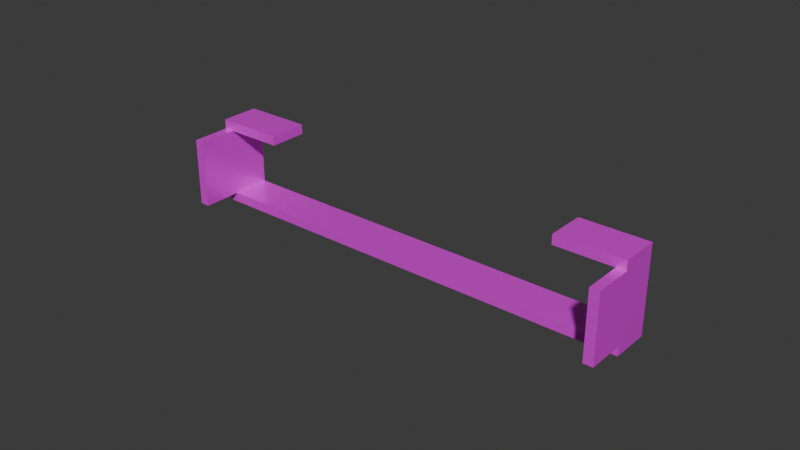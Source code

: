 # Source: M2_Feed_Chute_Link.blend  (saved by Blender 5.1.30; exported with 4.5.12 LTS)
import bpy
from mathutils import Matrix  # noqa: F401  (used for matrix-valued properties, if any)

bpy.ops.wm.read_factory_settings(use_empty=True)
scene = bpy.context.scene
scene.name = 'Scene'

# ---- images (referenced by path relative to the original .blend; pixels are not part of the script)
import os
ASSET_DIR = os.environ.get("B2B_ASSET_DIR", "")  # directory of the original .blend (textures are referenced by path, not embedded)
HERE = os.path.dirname(os.path.abspath(__file__))  # packed textures are extracted next to this script under _unpacked/

def load_image(name, relpath, width, height, colorspace="sRGB"):
    """Load a texture the original file referenced (path relative to the .blend, or extracted next to this script)."""
    p = next((c for c in (os.path.join(HERE, relpath), os.path.join(ASSET_DIR, relpath)) if relpath and os.path.exists(c)), "")
    if p:
        img = bpy.data.images.load(p, check_existing=True)
        img.name = name
    else:  # same state as the original file: an image datablock whose file is absent (Cycles renders it pink)
        img = bpy.data.images.new(name, width, height)
        img.source = "FILE"
        img.filepath = "//" + (relpath or name)
    img.colorspace_settings.name = colorspace
    return img
img_metal002_2k_png_color_png = load_image('Metal002_2K-PNG_Color.png', 'Metal002_2K-PNG_Color.png', 1024, 1024, 'sRGB')
img_metal002_2k_png_metalness_png = load_image('Metal002_2K-PNG_Metalness.png', 'Metal002_2K-PNG_Metalness.png', 1024, 1024, 'Non-Color')
img_metal002_2k_png_roughness_png = load_image('Metal002_2K-PNG_Roughness.png', 'Metal002_2K-PNG_Roughness.png', 1024, 1024, 'Non-Color')
img_metal002_2k_png_displacement_png = load_image('Metal002_2K-PNG_Displacement.png', 'Metal002_2K-PNG_Displacement.png', 1024, 1024, 'Non-Color')
img_metal002_2k_png_normalgl_png = load_image('Metal002_2K-PNG_NormalGL.png', 'Metal002_2K-PNG_NormalGL.png', 1024, 1024, 'Non-Color')
img_metal039_2k_png_color_png = load_image('Metal039_2K-PNG_Color.png', 'Metal039_2K-PNG_Color.png', 1024, 1024, 'sRGB')
img_metal039_2k_png_metalness_png = load_image('Metal039_2K-PNG_Metalness.png', 'Metal039_2K-PNG_Metalness.png', 1024, 1024, 'Non-Color')
img_metal039_2k_png_roughness_png = load_image('Metal039_2K-PNG_Roughness.png', 'Metal039_2K-PNG_Roughness.png', 1024, 1024, 'Non-Color')
img_metal039_2k_png_displacement_png = load_image('Metal039_2K-PNG_Displacement.png', 'Metal039_2K-PNG_Displacement.png', 1024, 1024, 'Non-Color')
img_metal039_2k_png_normalgl_png = load_image('Metal039_2K-PNG_NormalGL.png', 'Metal039_2K-PNG_NormalGL.png', 1024, 1024, 'Non-Color')
img_metal037_2k_png_color_png = load_image('Metal037_2K-PNG_Color.png', 'Metal037_2K-PNG_Color.png', 1024, 1024, 'sRGB')
img_metal037_2k_png_metalness_png = load_image('Metal037_2K-PNG_Metalness.png', 'Metal037_2K-PNG_Metalness.png', 1024, 1024, 'Non-Color')
img_metal037_2k_png_roughness_png = load_image('Metal037_2K-PNG_Roughness.png', 'Metal037_2K-PNG_Roughness.png', 1024, 1024, 'Non-Color')
img_metal037_2k_png_displacement_png = load_image('Metal037_2K-PNG_Displacement.png', 'Metal037_2K-PNG_Displacement.png', 1024, 1024, 'Non-Color')
img_metal037_2k_png_normalgl_png = load_image('Metal037_2K-PNG_NormalGL.png', 'Metal037_2K-PNG_NormalGL.png', 1024, 1024, 'Non-Color')

# ---- materials (node trees are filled in below, after node groups)
mat_feed_chute_link = bpy.data.materials.new('Feed Chute Link')

# ---- node groups
ng_yp_layer_metal002_2k_png_color_png = bpy.data.node_groups.new('.yP Layer Metal002_2K-PNG_Color.png', 'ShaderNodeTree')
_N = ng_yp_layer_metal002_2k_png_color_png.nodes; _L = ng_yp_layer_metal002_2k_png_color_png.links
n0 = _N.new('NodeFrame'); n0.name = '__yp_info_Frame'; n0.location = (0, 230)
n0.label = 'Part of Ucupaint addon (github.com/ucupumar/ucupaint)'
n0.width = 560
n1 = _N.new('NodeFrame'); n1.name = '__yp_info_Frame.001'; n1.location = (0, 150)
n1.label = 'WARNING: Do NOT edit this group manually!'
n1.width = 450
n2 = _N.new('ShaderNodeTexImage'); n2.name = 'Image Texture NYJE'; n2.location = (0, 0)
n2.label = 'Source'
n2.image = img_metal002_2k_png_color_png
n2.interpolation = 'Cubic'
n3 = _N.new('ShaderNodeMapping'); n3.name = 'Mapping 5BR5'; n3.location = (0, -1360)
n3.label = 'Mapping'
n4 = _N.new('ShaderNodeTexImage'); n4.name = 'Image Texture 9QSG'; n4.location = (0, -320)
n4.label = 'Metallic Override : IMAGE'
n4.image = img_metal002_2k_png_metalness_png
n5 = _N.new('ShaderNodeTexImage'); n5.name = 'Image Texture EFG0'; n5.location = (0, -580)
n5.label = 'Roughness Override : IMAGE'
n5.image = img_metal002_2k_png_roughness_png
n6 = _N.new('ShaderNodeTexImage'); n6.name = 'Image Texture VAE5'; n6.location = (0, -840)
n6.label = 'Normal Override : IMAGE'
n6.image = img_metal002_2k_png_displacement_png
n6.interpolation = 'Cubic'
n7 = _N.new('ShaderNodeTexImage'); n7.name = 'Image Texture V616'; n7.location = (0, -1100)
n7.label = 'Normal Override 1 : IMAGE'
n7.image = img_metal002_2k_png_normalgl_png
_L.new(n3.outputs[0], n2.inputs[0])
_L.new(n3.outputs[0], n4.inputs[0])
_L.new(n3.outputs[0], n5.inputs[0])
_L.new(n3.outputs[0], n6.inputs[0])
_L.new(n3.outputs[0], n7.inputs[0])
ng_yp_layer_metal039_2k_png_color_png = bpy.data.node_groups.new('.yP Layer Metal039_2K-PNG_Color.png', 'ShaderNodeTree')
_N = ng_yp_layer_metal039_2k_png_color_png.nodes; _L = ng_yp_layer_metal039_2k_png_color_png.links
n0 = _N.new('NodeFrame'); n0.name = '__yp_info_Frame'; n0.location = (0, 230)
n0.label = 'Part of Ucupaint addon (github.com/ucupumar/ucupaint)'
n0.width = 560
n1 = _N.new('NodeFrame'); n1.name = '__yp_info_Frame.001'; n1.location = (0, 150)
n1.label = 'WARNING: Do NOT edit this group manually!'
n1.width = 450
n2 = _N.new('ShaderNodeTexImage'); n2.name = 'Image Texture 27Y7'; n2.location = (0, 0)
n2.label = 'Source'
n2.image = img_metal039_2k_png_color_png
n2.projection = 'BOX'
n2.interpolation = 'Cubic'
n3 = _N.new('ShaderNodeMapping'); n3.name = 'Mapping W2A7'; n3.location = (0, -1360)
n3.label = 'Mapping'
n4 = _N.new('ShaderNodeTexImage'); n4.name = 'Image Texture 78ZV'; n4.location = (0, -320)
n4.label = 'Metallic Override : IMAGE'
n4.image = img_metal039_2k_png_metalness_png
n4.projection = 'BOX'
n5 = _N.new('ShaderNodeTexImage'); n5.name = 'Image Texture 7NWZ'; n5.location = (0, -580)
n5.label = 'Roughness Override : IMAGE'
n5.image = img_metal039_2k_png_roughness_png
n5.projection = 'BOX'
n6 = _N.new('ShaderNodeTexImage'); n6.name = 'Image Texture O5KJ'; n6.location = (0, -840)
n6.label = 'Normal Override : IMAGE'
n6.image = img_metal039_2k_png_displacement_png
n6.projection = 'BOX'
n6.interpolation = 'Cubic'
n7 = _N.new('ShaderNodeTexImage'); n7.name = 'Image Texture VTS9'; n7.location = (0, -1100)
n7.label = 'Normal Override 1 : IMAGE'
n7.image = img_metal039_2k_png_normalgl_png
n7.projection = 'BOX'
_L.new(n3.outputs[0], n2.inputs[0])
_L.new(n3.outputs[0], n4.inputs[0])
_L.new(n3.outputs[0], n5.inputs[0])
_L.new(n3.outputs[0], n6.inputs[0])
_L.new(n3.outputs[0], n7.inputs[0])
ng_yp_layer_metal037_2k_png_color_png = bpy.data.node_groups.new('.yP Layer Metal037_2K-PNG_Color.png', 'ShaderNodeTree')
_s = ng_yp_layer_metal037_2k_png_color_png.interface.new_socket(name='Color', in_out='OUTPUT', socket_type='NodeSocketColor')
_s = ng_yp_layer_metal037_2k_png_color_png.interface.new_socket(name='Metallic', in_out='OUTPUT', socket_type='NodeSocketFloat')
_s = ng_yp_layer_metal037_2k_png_color_png.interface.new_socket(name='Roughness', in_out='OUTPUT', socket_type='NodeSocketFloat')
_s = ng_yp_layer_metal037_2k_png_color_png.interface.new_socket(name='.intensity_value', in_out='INPUT', socket_type='NodeSocketFloat')
_s.subtype = 'FACTOR'
_s.default_value = 1.0
_s.min_value = 0.0
_s.max_value = 1.0
_s.description = 'Layer opacity'
_s = ng_yp_layer_metal037_2k_png_color_png.interface.new_socket(name='.channels[0].intensity_value', in_out='INPUT', socket_type='NodeSocketFloat')
_s.subtype = 'FACTOR'
_s.default_value = 1.0
_s.min_value = 0.0
_s.max_value = 1.0
_s.description = 'Layer channel opacity'
_s = ng_yp_layer_metal037_2k_png_color_png.interface.new_socket(name='.channels[1].intensity_value', in_out='INPUT', socket_type='NodeSocketFloat')
_s.subtype = 'FACTOR'
_s.default_value = 1.0
_s.min_value = 0.0
_s.max_value = 1.0
_s.description = 'Layer channel opacity'
_s = ng_yp_layer_metal037_2k_png_color_png.interface.new_socket(name='.channels[2].intensity_value', in_out='INPUT', socket_type='NodeSocketFloat')
_s.subtype = 'FACTOR'
_s.default_value = 1.0
_s.min_value = 0.0
_s.max_value = 1.0
_s.description = 'Layer channel opacity'
_s = ng_yp_layer_metal037_2k_png_color_png.interface.new_socket(name='Color', in_out='INPUT', socket_type='NodeSocketColor')
_s = ng_yp_layer_metal037_2k_png_color_png.interface.new_socket(name='Metallic', in_out='INPUT', socket_type='NodeSocketFloat')
_s = ng_yp_layer_metal037_2k_png_color_png.interface.new_socket(name='Roughness', in_out='INPUT', socket_type='NodeSocketFloat')
_s = ng_yp_layer_metal037_2k_png_color_png.interface.new_socket(name='Texcoord Generated', in_out='INPUT', socket_type='NodeSocketVector')
# nodes of '.yP Layer Metal037_2K-PNG_Color.png' reference scene objects; filled in after objects exist
ng_ypl_check_input_normal = bpy.data.node_groups.new('~yPL Check Input Normal', 'ShaderNodeTree')
_s = ng_ypl_check_input_normal.interface.new_socket(name='Normal', in_out='OUTPUT', socket_type='NodeSocketVector')
_s.min_value = 0.0
_s.max_value = 0.0
_s = ng_ypl_check_input_normal.interface.new_socket(name='Normal', in_out='INPUT', socket_type='NodeSocketVector')
_s.default_value = (999.0, 999.0, 999.0)
_s.min_value = -1e+04
_s.max_value = 1e+04
_N = ng_ypl_check_input_normal.nodes; _L = ng_ypl_check_input_normal.links
n0 = _N.new('NodeFrame'); n0.name = 'revision'; n0.location = (-303, 143)
n0.label = '4'
n0.width = 150
n1 = _N.new('ShaderNodeMath'); n1.name = 'Math.001'; n1.location = (83, -84)
n1.operation = 'GREATER_THAN'
n1.inputs[1].default_value = 250.0
n2 = _N.new('ShaderNodeMix'); n2.name = 'Mix.001'; n2.location = (298, 91)
n2.data_type = 'RGBA'
n3 = _N.new('NodeGroupInput'); n3.name = 'Group Input'; n3.location = (-299, 74)
n4 = _N.new('ShaderNodeSeparateXYZ'); n4.name = 'Separate XYZ.001'; n4.location = (-100, -91)
n5 = _N.new('NodeGroupOutput'); n5.name = 'Group Output'; n5.location = (498, 0)
n6 = _N.new('ShaderNodeNormalMap'); n6.name = 'Normal Map'; n6.location = (-307, -16)
n7 = _N.new('NodeFrame'); n7.name = '__yp_info_Frame'; n7.location = (-919, -6)
n7.label = 'Part of Ucupaint addon (github.com/ucupumar/ucupaint)'
n7.width = 560
n8 = _N.new('NodeFrame'); n8.name = '__yp_info_Frame.001'; n8.location = (-919, -86)
n8.label = 'WARNING: Do NOT edit this group manually!'
n8.width = 450
_L.new(n4.outputs[2], n1.inputs[0])
_L.new(n1.outputs[0], n2.inputs[0])
_L.new(n3.outputs[0], n4.inputs[0])
_L.new(n3.outputs[0], n2.inputs[6])
_L.new(n2.outputs[2], n5.inputs[0])
_L.new(n6.outputs[0], n2.inputs[7])
n5.is_active_output = True
ng_ucupaint_feed_chute_link = bpy.data.node_groups.new('Ucupaint Feed Chute Link', 'ShaderNodeTree')
_s = ng_ucupaint_feed_chute_link.interface.new_socket(name='Color', in_out='OUTPUT', socket_type='NodeSocketColor')
_s = ng_ucupaint_feed_chute_link.interface.new_socket(name='Metallic', in_out='OUTPUT', socket_type='NodeSocketFloat')
_s.subtype = 'FACTOR'
_s = ng_ucupaint_feed_chute_link.interface.new_socket(name='Roughness', in_out='OUTPUT', socket_type='NodeSocketFloat')
_s.subtype = 'FACTOR'
_s = ng_ucupaint_feed_chute_link.interface.new_socket(name='Normal', in_out='OUTPUT', socket_type='NodeSocketVector')
_s = ng_ucupaint_feed_chute_link.interface.new_socket(name='Color', in_out='INPUT', socket_type='NodeSocketColor')
_s.default_value = (1.0, 1.0, 1.0, 1.0)
_s = ng_ucupaint_feed_chute_link.interface.new_socket(name='Metallic', in_out='INPUT', socket_type='NodeSocketFloat')
_s.subtype = 'FACTOR'
_s.min_value = 0.0
_s.max_value = 1.0
_s = ng_ucupaint_feed_chute_link.interface.new_socket(name='Roughness', in_out='INPUT', socket_type='NodeSocketFloat')
_s.subtype = 'FACTOR'
_s.min_value = 0.0
_s.max_value = 1.0
_s = ng_ucupaint_feed_chute_link.interface.new_socket(name='Normal', in_out='INPUT', socket_type='NodeSocketVector')
_s.default_value = (999.0, 999.0, 999.0)
_s.hide_value = True
_N = ng_ucupaint_feed_chute_link.nodes; _L = ng_ucupaint_feed_chute_link.links
n0 = _N.new('NodeGroupInput'); n0.name = 'Group Input'; n0.location = (-200, 0)
n0.label = 'Start'
n1 = _N.new('NodeGroupOutput'); n1.name = 'Group Output'; n1.location = (1450, 0)
n1.label = 'End'
n2 = _N.new('NodeFrame'); n2.name = '__yp_info_Frame'; n2.location = (0, 230)
n2.label = 'Created using Ucupaint 2.4.8 (github.com/ucupumar/ucupaint)'
n2.width = 620
n3 = _N.new('NodeFrame'); n3.name = '__yp_info_Frame.001'; n3.location = (0, 150)
n3.label = 'WARNING: Do NOT edit this group manually!'
n3.width = 450
n4 = _N.new('ShaderNodeGroup'); n4.name = 'Group I2IC'; n4.location = (200, 0)
n4.label = 'Metal002_2K-PNG_Color.png'
n4.width = 300
n4.node_tree = ng_yp_layer_metal002_2k_png_color_png
n5 = _N.new('ShaderNodeGroup'); n5.name = 'Group GDXC'; n5.location = (550, 0)
n5.label = 'Metal039_2K-PNG_Color.png'
n5.width = 300
n5.node_tree = ng_yp_layer_metal039_2k_png_color_png
n6 = _N.new('ShaderNodeGroup'); n6.name = 'Group DN87'; n6.location = (900, 0)
n6.label = 'Metal037_2K-PNG_Color.png'
n6.width = 300
n6.node_tree = ng_yp_layer_metal037_2k_png_color_png
n6.inputs[0].default_value = 1.0
n6.inputs[1].default_value = 1.0
n6.inputs[2].default_value = 1.0
n6.inputs[3].default_value = 1.0
n7 = _N.new('ShaderNodeMix'); n7.name = 'Mix 1HPH'; n7.location = (1250, 0)
n7.label = 'Clamp'
n7.data_type = 'RGBA'
n7.blend_type = 'MULTIPLY'
n7.clamp_result = True
n7.inputs[0].default_value = 0.0
n8 = _N.new('ShaderNodeGroup'); n8.name = 'Group RLF8'; n8.location = (0, 0)
n8.label = 'Start Normal Filter'
n8.node_tree = ng_ypl_check_input_normal
n9 = _N.new('ShaderNodeTexCoord'); n9.name = 'Texture Coordinate'; n9.location = (0, -120)
_L.new(n0.outputs[0], n6.inputs[4])
_L.new(n6.outputs[0], n7.inputs[6])
_L.new(n7.outputs[2], n1.inputs[0])
_L.new(n0.outputs[1], n6.inputs[5])
_L.new(n6.outputs[1], n1.inputs[1])
_L.new(n0.outputs[2], n6.inputs[6])
_L.new(n6.outputs[2], n1.inputs[2])
_L.new(n0.outputs[3], n8.inputs[0])
_L.new(n8.outputs[0], n1.inputs[3])
_L.new(n9.outputs[0], n6.inputs[7])
n1.is_active_output = True

# ---- material node trees
mat_feed_chute_link.use_nodes = True; mat_feed_chute_link.node_tree.nodes.clear()
_N = mat_feed_chute_link.node_tree.nodes; _L = mat_feed_chute_link.node_tree.links
n0 = _N.new('ShaderNodeGroup'); n0.name = 'Group'; n0.location = (0, 0)
n0.node_tree = ng_ucupaint_feed_chute_link
n0.inputs[0].default_value = (0.03804, 0.03804, 0.03804, 1.0)
n0.inputs[1].default_value = 0.0
n0.inputs[2].default_value = 0.5
n0.inputs[3].default_value = (999.0, 999.0, 999.0)
n1 = _N.new('ShaderNodeBsdfPrincipled'); n1.name = 'Principled BSDF'; n1.location = (200, 0)
n2 = _N.new('ShaderNodeOutputMaterial'); n2.name = 'Material Output'; n2.location = (470, 0)
_L.new(n1.outputs[0], n2.inputs[0])
_L.new(n0.outputs[0], n1.inputs[0])
_L.new(n0.outputs[1], n1.inputs[1])
_L.new(n0.outputs[2], n1.inputs[2])
_L.new(n0.outputs[3], n1.inputs[5])
n2.is_active_output = True

# ---- world
world_world = bpy.data.worlds.new('World'); scene.world = world_world
world_world.use_nodes = True; world_world.node_tree.nodes.clear()
_N = world_world.node_tree.nodes; _L = world_world.node_tree.links
n0 = _N.new('ShaderNodeOutputWorld'); n0.name = 'World Output'; n0.location = (200, 100)
n1 = _N.new('ShaderNodeBackground'); n1.name = 'Background'; n1.location = (-200, 100)
n1.inputs[0].default_value = (0.05088, 0.05088, 0.05088, 1.0)
_L.new(n1.outputs[0], n0.inputs[0])
n0.is_active_output = True
world_world.color = (0.05088, 0.05088, 0.05088)
world_world.sun_shadow_jitter_overblur = 0.0

# ---- meshes
me_cube = bpy.data.meshes.new('Cube')
me_cube.from_pydata([(-0.3217, -0.3048, 0.3048), (-0.3217, 0.3048, 0.3048), (0.2429, -0.3048, 0.3048), (0.2429, 0.3048, 0.3048), (-0.3344, -0.3048, -0.3048), (-0.3344, -0.3048, 0.3048), (-0.3344, 0.3048, -0.3048), (-0.3344, 0.3048, 5.182), (-0.3344, -0.3048, 5.182), (-0.3217, 0.3048, 5.182), (-0.3217, -0.3048, 5.182), (0.2556, -0.3048, -0.3048), (0.2556, -0.3048, 0.3048), (0.2556, 0.3048, -0.3048), (0.2429, -0.3048, 4.572), (0.2429, 0.3048, 4.572), (0.2556, -0.3048, 4.572), (0.2556, -0.3048, 5.182), (0.2556, 0.3048, 5.182), (0.1667, -0.3048, 4.572), (0.1667, 0.3048, 4.572), (0.1667, -0.3048, 5.182), (0.1667, 0.3048, 5.182), (-0.3217, -0.3048, 4.572), (-0.3217, 0.3048, 4.572), (-0.3344, -0.3048, 4.572), (-0.2455, 0.3048, 4.572), (-0.2455, -0.3048, 4.572), (-0.2455, -0.3048, 5.182), (-0.2455, 0.3048, 5.182), (-0.3217, -0.3048, 5.182), (-0.3217, 0.3048, 5.182), (-0.3344, -0.3048, 5.182), (-0.3344, 0.3048, 5.182), (-0.2455, -0.3048, 5.182), (-0.2455, 0.3048, 5.182), (0.2429, -0.9144, 0.3048), (0.2556, -0.9144, 0.3048), (0.2429, -0.9144, 4.572), (0.2556, -0.9144, 4.572), (-0.3344, -0.9144, 0.3048), (-0.3217, -0.9144, 0.3048), (-0.3217, -0.9144, 4.572), (-0.3344, -0.9144, 4.572)], [], [(2, 36, 38, 14, 15, 3), (30, 34, 35, 31, 33, 32), (3, 1, 0, 2), (5, 40, 43, 25, 8, 7, 6, 4), (18, 22, 21, 17), (17, 21, 19, 14, 16), (13, 6, 7, 9, 29, 26, 24, 1, 3, 15, 20, 22, 18), (11, 4, 6, 13), (2, 12, 37, 36), (16, 39, 37, 12, 11, 13, 18, 17), (0, 5, 4, 11, 12, 2), (20, 19, 21, 22), (15, 14, 19, 20), (28, 29, 35, 34), (23, 42, 41, 0, 1, 24), (23, 24, 26, 27), (25, 23, 27, 28, 10, 8), (9, 7, 33, 31), (7, 8, 32, 33), (8, 10, 30, 32), (27, 26, 29, 28), (9, 31, 35, 29), (30, 10, 28, 34), (36, 37, 39, 38), (16, 14, 38, 39), (40, 41, 42, 43), (23, 25, 43, 42), (5, 0, 41, 40)])
_uv = me_cube.uv_layers.new(name='UVMap')
_uv.uv.foreach_set('vector', [0.5201, 0.6526, 0.4287, 0.6526, 0.4287, 0.01259, 0.5201, 0.01259, 0.6115, 0.01259, 0.6115, 0.6526, 0.7775, 0.6778, 0.7889, 0.6778, 0.7889, 0.7692, 0.7775, 0.7692, 0.7756, 0.7692, 0.7756, 0.6778, 0.7407, 0.8858, 0.656, 0.8858, 0.656, 0.7944, 0.7407, 0.7944, 0.104, 0.744, 0.01259, 0.744, 0.01259, 0.104, 0.104, 0.104, 0.104, 0.01259, 0.1954, 0.01259, 0.1954, 0.8354, 0.104, 0.8354, 0.7792, 0.8858, 0.7659, 0.8858, 0.7659, 0.7944, 0.7792, 0.7944, 0.8044, 0.7944, 0.8177, 0.7944, 0.8177, 0.8858, 0.8063, 0.8858, 0.8044, 0.8858, 0.9332, 0.8354, 0.8447, 0.8354, 0.8447, 0.01259, 0.8466, 0.01259, 0.8581, 0.01259, 0.8581, 0.104, 0.8466, 0.104, 0.8466, 0.744, 0.9313, 0.744, 0.9313, 0.104, 0.9199, 0.104, 0.9199, 0.01259, 0.9332, 0.01259, 0.5423, 0.7944, 0.6308, 0.7944, 0.6308, 0.8858, 0.5423, 0.8858, 0.4306, 0.7692, 0.4287, 0.7692, 0.4287, 0.6778, 0.4306, 0.6778, 0.3121, 0.104, 0.4035, 0.104, 0.4035, 0.744, 0.3121, 0.744, 0.3121, 0.8354, 0.2206, 0.8354, 0.2206, 0.01259, 0.3121, 0.01259, 0.5153, 0.7692, 0.5172, 0.7692, 0.5172, 0.8606, 0.4287, 0.8606, 0.4287, 0.7692, 0.4306, 0.7692, 0.6338, 0.6778, 0.6338, 0.7692, 0.5423, 0.7692, 0.5423, 0.6778, 0.05111, 0.952, 0.05111, 0.8606, 0.06254, 0.8606, 0.06254, 0.952, 0.1514, 0.8606, 0.1514, 0.8606, 0.1514, 0.8606, 0.1514, 0.8606, 0.7281, 0.01259, 0.8196, 0.01259, 0.8196, 0.6526, 0.7281, 0.6526, 0.6367, 0.6526, 0.6367, 0.01259, 0.09915, 0.8606, 0.09915, 0.952, 0.08772, 0.952, 0.08772, 0.8606, 0.02592, 0.952, 0.02402, 0.952, 0.01259, 0.952, 0.01259, 0.8606, 0.02402, 0.8606, 0.02592, 0.8606, 0.1514, 0.8606, 0.1514, 0.8606, 0.1514, 0.8606, 0.1514, 0.8606, 0.1514, 0.8606, 0.1514, 0.8606, 0.1514, 0.8606, 0.1514, 0.8606, 0.1514, 0.8606, 0.1514, 0.8606, 0.1514, 0.8606, 0.1514, 0.8606, 0.7504, 0.6778, 0.7504, 0.7692, 0.659, 0.7692, 0.659, 0.6778, 0.1514, 0.8606, 0.1514, 0.8606, 0.1514, 0.8606, 0.1514, 0.8606, 0.1514, 0.8606, 0.1514, 0.8606, 0.1514, 0.8606, 0.1514, 0.8606, 0.9603, 0.6526, 0.9584, 0.6526, 0.9584, 0.01259, 0.9603, 0.01259, 0.816, 0.7692, 0.8141, 0.7692, 0.8141, 0.6778, 0.816, 0.6778, 0.9874, 0.6526, 0.9855, 0.6526, 0.9855, 0.01259, 0.9874, 0.01259, 0.1262, 0.952, 0.1243, 0.952, 0.1243, 0.8606, 0.1262, 0.8606, 0.5172, 0.7692, 0.5153, 0.7692, 0.5153, 0.6778, 0.5172, 0.6778])
me_cube.materials.append(mat_feed_chute_link)
me_cube.update()

# ---- objects
ob_feed_chute_link = bpy.data.objects.new('Feed Chute Link', me_cube)
ob_decal = bpy.data.objects.new('Decal', None)
_N = ng_yp_layer_metal037_2k_png_color_png.nodes; _L = ng_yp_layer_metal037_2k_png_color_png.links
n0 = _N.new('NodeFrame'); n0.name = '__yp_info_Frame'; n0.location = (0, 230)
n0.label = 'Part of Ucupaint addon (github.com/ucupumar/ucupaint)'
n0.width = 560
n1 = _N.new('NodeFrame'); n1.name = '__yp_info_Frame.001'; n1.location = (0, 150)
n1.label = 'WARNING: Do NOT edit this group manually!'
n1.width = 450
n2 = _N.new('NodeGroupInput'); n2.name = 'Group Input'; n2.location = (0, 0)
n2.label = 'Start'
n2.width = 250
n3 = _N.new('NodeGroupOutput'); n3.name = 'Group Output'; n3.location = (1350, 0)
n3.label = 'End'
n4 = _N.new('ShaderNodeTexImage'); n4.name = 'Image Texture RN84'; n4.location = (350, -360)
n4.label = 'Source'
n4.image = img_metal037_2k_png_color_png
n4.projection = 'BOX'
n4.interpolation = 'Cubic'
n5 = _N.new('ShaderNodeMapping'); n5.name = 'Mapping RUNF'; n5.location = (350, -1720)
n5.label = 'Mapping'
n5.inputs[3].default_value = (1.0, 0.25, 0.5)
n6 = _N.new('ShaderNodeMath'); n6.name = 'Math ZLDY'; n6.location = (700, 0)
n6.label = 'Layer Opacity'
n6.operation = 'MULTIPLY'
n7 = _N.new('ShaderNodeMix'); n7.name = 'Mix 9EQA'; n7.location = (1100, 0)
n7.label = 'Blend'
n7.data_type = 'RGBA'
n7.blend_type = 'SCREEN'
n8 = _N.new('ShaderNodeMath'); n8.name = 'Math 3QK4'; n8.location = (900, 0)
n8.label = 'Channel Opacity'
n8.operation = 'MULTIPLY'
n9 = _N.new('NodeFrame'); n9.name = '__blend__0'; n9.location = (0, 0)
n9.label = 'Color Blend'
n9.width = 150
n10 = _N.new('ShaderNodeMath'); n10.name = 'Math 7REV'; n10.location = (700, -240)
n10.label = 'Layer Opacity'
n10.operation = 'MULTIPLY'
n11 = _N.new('ShaderNodeMix'); n11.name = 'Mix CN1J'; n11.location = (1100, -240)
n11.label = 'Blend'
n11.data_type = 'RGBA'
n12 = _N.new('ShaderNodeMath'); n12.name = 'Math MSO5'; n12.location = (900, -240)
n12.label = 'Channel Opacity'
n12.operation = 'MULTIPLY'
n13 = _N.new('NodeFrame'); n13.name = '__blend__1'; n13.location = (0, 0)
n13.label = 'Metallic Blend'
n13.width = 150
n14 = _N.new('ShaderNodeTexImage'); n14.name = 'Image Texture 2BCK'; n14.location = (350, -680)
n14.label = 'Metallic Override : IMAGE'
n14.image = img_metal037_2k_png_metalness_png
n14.projection = 'BOX'
n15 = _N.new('ShaderNodeMath'); n15.name = 'Math FOM8'; n15.location = (700, -480)
n15.label = 'Layer Opacity'
n15.operation = 'MULTIPLY'
n16 = _N.new('ShaderNodeMix'); n16.name = 'Mix WVK1'; n16.location = (1100, -480)
n16.label = 'Blend'
n16.data_type = 'RGBA'
n17 = _N.new('ShaderNodeMath'); n17.name = 'Math LUXU'; n17.location = (900, -480)
n17.label = 'Channel Opacity'
n17.operation = 'MULTIPLY'
n18 = _N.new('NodeFrame'); n18.name = '__blend__2'; n18.location = (0, 0)
n18.label = 'Roughness Blend'
n18.width = 150
n19 = _N.new('ShaderNodeTexImage'); n19.name = 'Image Texture O7TJ'; n19.location = (350, -940)
n19.label = 'Roughness Override : IMAGE'
n19.image = img_metal037_2k_png_roughness_png
n19.projection = 'BOX'
n20 = _N.new('ShaderNodeTexImage'); n20.name = 'Image Texture YT7M'; n20.location = (350, -1200)
n20.label = 'Normal Override : IMAGE'
n20.image = img_metal037_2k_png_displacement_png
n20.projection = 'BOX'
n20.interpolation = 'Cubic'
n21 = _N.new('ShaderNodeTexImage'); n21.name = 'Image Texture O6DQ'; n21.location = (350, -1460)
n21.label = 'Normal Override 1 : IMAGE'
n21.image = img_metal037_2k_png_normalgl_png
n21.projection = 'BOX'
n22 = _N.new('ShaderNodeTexCoord'); n22.name = 'Texture Coordinate MMQQ'; n22.location = (350, -2150)
n22.label = 'TexCoord'
n22.object = ob_decal
n6.parent = n9
n7.parent = n9
n8.parent = n9
n10.parent = n13
n11.parent = n13
n12.parent = n13
n15.parent = n18
n16.parent = n18
n17.parent = n18
_L.new(n2.outputs[1], n6.inputs[0])
_L.new(n2.outputs[0], n6.inputs[1])
_L.new(n6.outputs[0], n8.inputs[1])
_L.new(n4.outputs[0], n7.inputs[7])
_L.new(n8.outputs[0], n7.inputs[0])
_L.new(n2.outputs[4], n7.inputs[6])
_L.new(n7.outputs[2], n3.inputs[0])
_L.new(n2.outputs[2], n10.inputs[0])
_L.new(n2.outputs[0], n10.inputs[1])
_L.new(n10.outputs[0], n12.inputs[1])
_L.new(n12.outputs[0], n11.inputs[0])
_L.new(n2.outputs[5], n11.inputs[6])
_L.new(n11.outputs[2], n3.inputs[1])
_L.new(n14.outputs[0], n11.inputs[7])
_L.new(n2.outputs[3], n15.inputs[0])
_L.new(n2.outputs[0], n15.inputs[1])
_L.new(n15.outputs[0], n17.inputs[1])
_L.new(n17.outputs[0], n16.inputs[0])
_L.new(n2.outputs[6], n16.inputs[6])
_L.new(n16.outputs[2], n3.inputs[2])
_L.new(n19.outputs[0], n16.inputs[7])
_L.new(n5.outputs[0], n20.inputs[0])
_L.new(n5.outputs[0], n21.inputs[0])
_L.new(n5.outputs[0], n4.inputs[0])
_L.new(n4.outputs[1], n8.inputs[0])
_L.new(n5.outputs[0], n14.inputs[0])
_L.new(n4.outputs[1], n12.inputs[0])
_L.new(n5.outputs[0], n19.inputs[0])
_L.new(n4.outputs[1], n17.inputs[0])
_L.new(n2.outputs[7], n5.inputs[0])
n3.is_active_output = True

# ---- transforms, parenting, visibility, modifiers, constraints
ob_feed_chute_link.location = (0.0, 0.0, 0.0)
ob_feed_chute_link.scale = (0.25, 0.02083, 0.005208)
ob_decal.parent = ob_feed_chute_link
ob_decal.matrix_parent_inverse = Matrix(((4.0, -0.0, 0.0, -0.0), (-0.0, 48.0, -0.0, 0.0), (0.0, -0.0, 192.0, -0.0), (-0.0, 0.0, -0.0, 1.0)))
ob_decal.location = (0.0, 0.0, 0.0)
ob_decal.empty_display_type = 'SINGLE_ARROW'

# ---- collection membership
scene.collection.objects.link(ob_feed_chute_link)
scene.collection.objects.link(ob_decal)

# ---- scene / render settings (as saved in the file)
scene.frame_start = 1; scene.frame_end = 250; scene.frame_set(1)
scene.render.engine = 'BLENDER_EEVEE_NEXT'
scene.render.image_settings.compression = 0
scene.render.bake_bias = 0.0
scene.render.bake_samples = 0
scene.cycles.sampling_pattern = 'TABULATED_SOBOL'
scene.eevee.use_volume_custom_range = False
bpy.context.view_layer.update()

# ---- added for rendering (the .blend has no active camera and no usable light): camera, sun
cam_auto = bpy.data.cameras.new('AutoCamera')
cam_auto.lens = 50.0
cam_auto.sensor_width = 36.0
cam_auto.clip_end = 1000.0
ob_auto_camera = bpy.data.objects.new('AutoCamera', cam_auto)
scene.collection.objects.link(ob_auto_camera)
ob_auto_camera.location = (0.175198, -0.228404, 0.160736)
ob_auto_camera.rotation_euler = (1.09748, -7.21219e-08, 0.694738)
scene.camera = ob_auto_camera
light_auto_sun = bpy.data.lights.new('AutoSun', 'SUN')
light_auto_sun.energy = 3.0
light_auto_sun.angle = 0.0523599
ob_auto_sun = bpy.data.objects.new('AutoSun', light_auto_sun)
scene.collection.objects.link(ob_auto_sun)
ob_auto_sun.rotation_euler = (0.872665, 0.174533, 0.523599)
bpy.context.view_layer.update()
